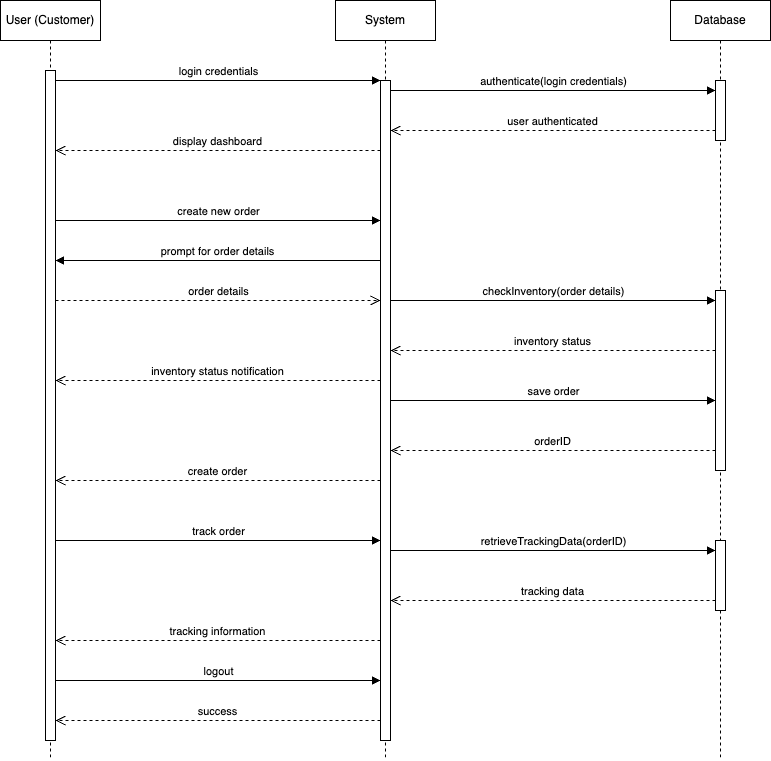

The diagram above was exported from draw.io. Its source (the exported page's mxGraphModel, read from the mxfile embedded in the PNG):
<mxGraphModel dx="1224" dy="625" grid="1" gridSize="10" guides="1" tooltips="1" connect="1" arrows="1" fold="1" page="1" pageScale="1" pageWidth="850" pageHeight="1100" math="0" shadow="0">
  <root>
    <mxCell id="0" />
    <mxCell id="1" parent="0" />
    <mxCell id="aM9ryv3xv72pqoxQDRHE-1" value="User (Customer)" style="shape=umlLifeline;perimeter=lifelinePerimeter;whiteSpace=wrap;html=1;container=0;dropTarget=0;collapsible=0;recursiveResize=0;outlineConnect=0;portConstraint=eastwest;newEdgeStyle={&quot;edgeStyle&quot;:&quot;elbowEdgeStyle&quot;,&quot;elbow&quot;:&quot;vertical&quot;,&quot;curved&quot;:0,&quot;rounded&quot;:0};" parent="1" vertex="1">
      <mxGeometry x="40" y="40" width="100" height="760" as="geometry" />
    </mxCell>
    <mxCell id="aM9ryv3xv72pqoxQDRHE-2" value="" style="html=1;points=[];perimeter=orthogonalPerimeter;outlineConnect=0;targetShapes=umlLifeline;portConstraint=eastwest;newEdgeStyle={&quot;edgeStyle&quot;:&quot;elbowEdgeStyle&quot;,&quot;elbow&quot;:&quot;vertical&quot;,&quot;curved&quot;:0,&quot;rounded&quot;:0};" parent="aM9ryv3xv72pqoxQDRHE-1" vertex="1">
      <mxGeometry x="45" y="70" width="10" height="670" as="geometry" />
    </mxCell>
    <mxCell id="aM9ryv3xv72pqoxQDRHE-5" value="System" style="shape=umlLifeline;perimeter=lifelinePerimeter;whiteSpace=wrap;html=1;container=0;dropTarget=0;collapsible=0;recursiveResize=0;outlineConnect=0;portConstraint=eastwest;newEdgeStyle={&quot;edgeStyle&quot;:&quot;elbowEdgeStyle&quot;,&quot;elbow&quot;:&quot;vertical&quot;,&quot;curved&quot;:0,&quot;rounded&quot;:0};" parent="1" vertex="1">
      <mxGeometry x="375" y="40" width="100" height="760" as="geometry" />
    </mxCell>
    <mxCell id="aM9ryv3xv72pqoxQDRHE-6" value="" style="html=1;points=[];perimeter=orthogonalPerimeter;outlineConnect=0;targetShapes=umlLifeline;portConstraint=eastwest;newEdgeStyle={&quot;edgeStyle&quot;:&quot;elbowEdgeStyle&quot;,&quot;elbow&quot;:&quot;vertical&quot;,&quot;curved&quot;:0,&quot;rounded&quot;:0};" parent="aM9ryv3xv72pqoxQDRHE-5" vertex="1">
      <mxGeometry x="45" y="80" width="10" height="660" as="geometry" />
    </mxCell>
    <mxCell id="aM9ryv3xv72pqoxQDRHE-7" value="login credentials" style="html=1;verticalAlign=bottom;endArrow=block;edgeStyle=elbowEdgeStyle;elbow=vertical;curved=0;rounded=0;" parent="1" source="aM9ryv3xv72pqoxQDRHE-2" target="aM9ryv3xv72pqoxQDRHE-6" edge="1">
      <mxGeometry relative="1" as="geometry">
        <mxPoint x="195" y="130" as="sourcePoint" />
        <Array as="points">
          <mxPoint x="180" y="120" />
        </Array>
      </mxGeometry>
    </mxCell>
    <mxCell id="aM9ryv3xv72pqoxQDRHE-10" value="order details" style="html=1;verticalAlign=bottom;endArrow=open;dashed=1;endSize=8;edgeStyle=elbowEdgeStyle;elbow=vertical;curved=0;rounded=0;" parent="1" source="aM9ryv3xv72pqoxQDRHE-2" target="aM9ryv3xv72pqoxQDRHE-6" edge="1">
      <mxGeometry relative="1" as="geometry">
        <mxPoint x="420" y="330" as="targetPoint" />
        <Array as="points">
          <mxPoint x="330" y="340" />
          <mxPoint x="390" y="330" />
          <mxPoint x="240" y="350" />
          <mxPoint x="180" y="-70" />
        </Array>
        <mxPoint x="100" y="350" as="sourcePoint" />
      </mxGeometry>
    </mxCell>
    <mxCell id="K21B5HzI6y1Cr1pyg47Q-1" value="Database" style="shape=umlLifeline;perimeter=lifelinePerimeter;whiteSpace=wrap;html=1;container=0;dropTarget=0;collapsible=0;recursiveResize=0;outlineConnect=0;portConstraint=eastwest;newEdgeStyle={&quot;edgeStyle&quot;:&quot;elbowEdgeStyle&quot;,&quot;elbow&quot;:&quot;vertical&quot;,&quot;curved&quot;:0,&quot;rounded&quot;:0};" parent="1" vertex="1">
      <mxGeometry x="710" y="40" width="100" height="760" as="geometry" />
    </mxCell>
    <mxCell id="K21B5HzI6y1Cr1pyg47Q-2" value="" style="html=1;points=[];perimeter=orthogonalPerimeter;outlineConnect=0;targetShapes=umlLifeline;portConstraint=eastwest;newEdgeStyle={&quot;edgeStyle&quot;:&quot;elbowEdgeStyle&quot;,&quot;elbow&quot;:&quot;vertical&quot;,&quot;curved&quot;:0,&quot;rounded&quot;:0};" parent="K21B5HzI6y1Cr1pyg47Q-1" vertex="1">
      <mxGeometry x="45" y="80" width="10" height="60" as="geometry" />
    </mxCell>
    <mxCell id="K21B5HzI6y1Cr1pyg47Q-18" value="" style="html=1;points=[];perimeter=orthogonalPerimeter;outlineConnect=0;targetShapes=umlLifeline;portConstraint=eastwest;newEdgeStyle={&quot;edgeStyle&quot;:&quot;elbowEdgeStyle&quot;,&quot;elbow&quot;:&quot;vertical&quot;,&quot;curved&quot;:0,&quot;rounded&quot;:0};" parent="K21B5HzI6y1Cr1pyg47Q-1" vertex="1">
      <mxGeometry x="45" y="290" width="10" height="180" as="geometry" />
    </mxCell>
    <mxCell id="K21B5HzI6y1Cr1pyg47Q-26" value="" style="html=1;points=[];perimeter=orthogonalPerimeter;outlineConnect=0;targetShapes=umlLifeline;portConstraint=eastwest;newEdgeStyle={&quot;edgeStyle&quot;:&quot;elbowEdgeStyle&quot;,&quot;elbow&quot;:&quot;vertical&quot;,&quot;curved&quot;:0,&quot;rounded&quot;:0};" parent="K21B5HzI6y1Cr1pyg47Q-1" vertex="1">
      <mxGeometry x="45" y="540" width="10" height="70" as="geometry" />
    </mxCell>
    <mxCell id="K21B5HzI6y1Cr1pyg47Q-9" value="authenticate(login credentials)" style="html=1;verticalAlign=bottom;endArrow=block;edgeStyle=elbowEdgeStyle;elbow=vertical;curved=0;rounded=0;" parent="1" edge="1">
      <mxGeometry relative="1" as="geometry">
        <mxPoint x="430" y="130" as="sourcePoint" />
        <Array as="points">
          <mxPoint x="515" y="130" />
        </Array>
        <mxPoint x="755" y="130" as="targetPoint" />
      </mxGeometry>
    </mxCell>
    <mxCell id="K21B5HzI6y1Cr1pyg47Q-10" value="user authenticated" style="html=1;verticalAlign=bottom;endArrow=open;dashed=1;endSize=8;edgeStyle=elbowEdgeStyle;elbow=vertical;curved=0;rounded=0;" parent="1" edge="1">
      <mxGeometry relative="1" as="geometry">
        <mxPoint x="430" y="170" as="targetPoint" />
        <Array as="points">
          <mxPoint x="660" y="170" />
          <mxPoint x="535" y="180" />
        </Array>
        <mxPoint x="755" y="170" as="sourcePoint" />
      </mxGeometry>
    </mxCell>
    <mxCell id="K21B5HzI6y1Cr1pyg47Q-14" value="display dashboard" style="html=1;verticalAlign=bottom;endArrow=open;dashed=1;endSize=8;edgeStyle=elbowEdgeStyle;elbow=vertical;curved=0;rounded=0;" parent="1" target="aM9ryv3xv72pqoxQDRHE-2" edge="1">
      <mxGeometry relative="1" as="geometry">
        <mxPoint x="100" y="200" as="targetPoint" />
        <Array as="points">
          <mxPoint x="360" y="190" />
          <mxPoint x="320" y="200" />
          <mxPoint x="195" y="210" />
        </Array>
        <mxPoint x="420" y="190" as="sourcePoint" />
      </mxGeometry>
    </mxCell>
    <mxCell id="K21B5HzI6y1Cr1pyg47Q-15" value="create new order" style="html=1;verticalAlign=bottom;endArrow=block;edgeStyle=elbowEdgeStyle;elbow=vertical;curved=0;rounded=0;" parent="1" source="aM9ryv3xv72pqoxQDRHE-2" target="aM9ryv3xv72pqoxQDRHE-6" edge="1">
      <mxGeometry relative="1" as="geometry">
        <mxPoint x="110" y="260" as="sourcePoint" />
        <Array as="points">
          <mxPoint x="175" y="260" />
        </Array>
        <mxPoint x="415" y="260" as="targetPoint" />
      </mxGeometry>
    </mxCell>
    <mxCell id="K21B5HzI6y1Cr1pyg47Q-16" value="prompt for order details" style="html=1;verticalAlign=bottom;endArrow=block;edgeStyle=elbowEdgeStyle;elbow=vertical;curved=0;rounded=0;" parent="1" source="aM9ryv3xv72pqoxQDRHE-6" target="aM9ryv3xv72pqoxQDRHE-2" edge="1">
      <mxGeometry relative="1" as="geometry">
        <mxPoint x="100" y="290" as="sourcePoint" />
        <Array as="points">
          <mxPoint x="370" y="300" />
          <mxPoint x="390" y="300" />
          <mxPoint x="320" y="310" />
          <mxPoint x="180" y="290" />
        </Array>
        <mxPoint x="425" y="290" as="targetPoint" />
      </mxGeometry>
    </mxCell>
    <mxCell id="K21B5HzI6y1Cr1pyg47Q-19" value="checkInventory(order details)" style="html=1;verticalAlign=bottom;endArrow=block;edgeStyle=elbowEdgeStyle;elbow=vertical;curved=0;rounded=0;" parent="1" target="K21B5HzI6y1Cr1pyg47Q-18" edge="1">
      <mxGeometry relative="1" as="geometry">
        <mxPoint x="430" y="340" as="sourcePoint" />
        <Array as="points">
          <mxPoint x="495" y="340" />
        </Array>
        <mxPoint x="750" y="360" as="targetPoint" />
      </mxGeometry>
    </mxCell>
    <mxCell id="K21B5HzI6y1Cr1pyg47Q-20" value="inventory status" style="html=1;verticalAlign=bottom;endArrow=open;dashed=1;endSize=8;edgeStyle=elbowEdgeStyle;elbow=vertical;curved=0;rounded=0;" parent="1" edge="1">
      <mxGeometry relative="1" as="geometry">
        <mxPoint x="430" y="390" as="targetPoint" />
        <Array as="points">
          <mxPoint x="655" y="390" />
          <mxPoint x="530" y="400" />
        </Array>
        <mxPoint x="755" y="390" as="sourcePoint" />
      </mxGeometry>
    </mxCell>
    <mxCell id="K21B5HzI6y1Cr1pyg47Q-21" value="inventory status notification" style="html=1;verticalAlign=bottom;endArrow=open;dashed=1;endSize=8;edgeStyle=elbowEdgeStyle;elbow=vertical;curved=0;rounded=0;" parent="1" edge="1">
      <mxGeometry relative="1" as="geometry">
        <mxPoint x="95" y="420" as="targetPoint" />
        <Array as="points">
          <mxPoint x="315" y="420" />
          <mxPoint x="190" y="430" />
        </Array>
        <mxPoint x="420" y="420" as="sourcePoint" />
      </mxGeometry>
    </mxCell>
    <mxCell id="K21B5HzI6y1Cr1pyg47Q-22" value="save order" style="html=1;verticalAlign=bottom;endArrow=block;edgeStyle=elbowEdgeStyle;elbow=vertical;curved=0;rounded=0;" parent="1" edge="1">
      <mxGeometry relative="1" as="geometry">
        <mxPoint x="430" y="440" as="sourcePoint" />
        <Array as="points">
          <mxPoint x="495" y="440" />
        </Array>
        <mxPoint x="755" y="440" as="targetPoint" />
      </mxGeometry>
    </mxCell>
    <mxCell id="K21B5HzI6y1Cr1pyg47Q-23" value="orderID" style="html=1;verticalAlign=bottom;endArrow=open;dashed=1;endSize=8;edgeStyle=elbowEdgeStyle;elbow=vertical;curved=0;rounded=0;" parent="1" edge="1">
      <mxGeometry relative="1" as="geometry">
        <mxPoint x="430" y="490" as="targetPoint" />
        <Array as="points">
          <mxPoint x="655" y="490" />
          <mxPoint x="530" y="500" />
        </Array>
        <mxPoint x="755" y="490" as="sourcePoint" />
      </mxGeometry>
    </mxCell>
    <mxCell id="K21B5HzI6y1Cr1pyg47Q-24" value="create order" style="html=1;verticalAlign=bottom;endArrow=open;dashed=1;endSize=8;edgeStyle=elbowEdgeStyle;elbow=vertical;curved=0;rounded=0;" parent="1" source="aM9ryv3xv72pqoxQDRHE-6" target="aM9ryv3xv72pqoxQDRHE-2" edge="1">
      <mxGeometry relative="1" as="geometry">
        <mxPoint x="100" y="520" as="targetPoint" />
        <Array as="points">
          <mxPoint x="325" y="520" />
          <mxPoint x="200" y="530" />
        </Array>
        <mxPoint x="425" y="520" as="sourcePoint" />
      </mxGeometry>
    </mxCell>
    <mxCell id="K21B5HzI6y1Cr1pyg47Q-25" value="track order" style="html=1;verticalAlign=bottom;endArrow=block;edgeStyle=elbowEdgeStyle;elbow=vertical;curved=0;rounded=0;" parent="1" edge="1">
      <mxGeometry relative="1" as="geometry">
        <mxPoint x="95" y="580" as="sourcePoint" />
        <Array as="points">
          <mxPoint x="180" y="580" />
        </Array>
        <mxPoint x="420" y="580" as="targetPoint" />
      </mxGeometry>
    </mxCell>
    <mxCell id="K21B5HzI6y1Cr1pyg47Q-27" value="retrieveTrackingData(orderID)" style="html=1;verticalAlign=bottom;endArrow=block;edgeStyle=elbowEdgeStyle;elbow=vertical;curved=0;rounded=0;" parent="1" source="aM9ryv3xv72pqoxQDRHE-6" target="K21B5HzI6y1Cr1pyg47Q-26" edge="1">
      <mxGeometry relative="1" as="geometry">
        <mxPoint x="425" y="590" as="sourcePoint" />
        <Array as="points">
          <mxPoint x="510" y="590" />
        </Array>
        <mxPoint x="750" y="590" as="targetPoint" />
      </mxGeometry>
    </mxCell>
    <mxCell id="K21B5HzI6y1Cr1pyg47Q-28" value="tracking data" style="html=1;verticalAlign=bottom;endArrow=open;dashed=1;endSize=8;edgeStyle=elbowEdgeStyle;elbow=vertical;curved=0;rounded=0;" parent="1" edge="1">
      <mxGeometry relative="1" as="geometry">
        <mxPoint x="430" y="640" as="targetPoint" />
        <Array as="points">
          <mxPoint x="655" y="640" />
          <mxPoint x="530" y="650" />
        </Array>
        <mxPoint x="755" y="640" as="sourcePoint" />
      </mxGeometry>
    </mxCell>
    <mxCell id="K21B5HzI6y1Cr1pyg47Q-29" value="tracking information" style="html=1;verticalAlign=bottom;endArrow=open;dashed=1;endSize=8;edgeStyle=elbowEdgeStyle;elbow=vertical;curved=0;rounded=0;" parent="1" source="aM9ryv3xv72pqoxQDRHE-6" target="aM9ryv3xv72pqoxQDRHE-2" edge="1">
      <mxGeometry relative="1" as="geometry">
        <mxPoint x="110" y="680" as="targetPoint" />
        <Array as="points">
          <mxPoint x="315" y="680" />
          <mxPoint x="190" y="690" />
        </Array>
        <mxPoint x="415" y="680" as="sourcePoint" />
      </mxGeometry>
    </mxCell>
    <mxCell id="K21B5HzI6y1Cr1pyg47Q-30" value="logout" style="html=1;verticalAlign=bottom;endArrow=block;edgeStyle=elbowEdgeStyle;elbow=vertical;curved=0;rounded=0;" parent="1" source="aM9ryv3xv72pqoxQDRHE-2" edge="1">
      <mxGeometry relative="1" as="geometry">
        <mxPoint x="100" y="720" as="sourcePoint" />
        <Array as="points">
          <mxPoint x="180" y="720" />
        </Array>
        <mxPoint x="420" y="720" as="targetPoint" />
      </mxGeometry>
    </mxCell>
    <mxCell id="K21B5HzI6y1Cr1pyg47Q-31" value="success" style="html=1;verticalAlign=bottom;endArrow=open;dashed=1;endSize=8;edgeStyle=elbowEdgeStyle;elbow=vertical;curved=0;rounded=0;" parent="1" source="aM9ryv3xv72pqoxQDRHE-6" target="aM9ryv3xv72pqoxQDRHE-2" edge="1">
      <mxGeometry relative="1" as="geometry">
        <mxPoint x="110" y="760" as="targetPoint" />
        <Array as="points">
          <mxPoint x="310" y="760" />
          <mxPoint x="185" y="770" />
        </Array>
        <mxPoint x="415" y="760" as="sourcePoint" />
      </mxGeometry>
    </mxCell>
  </root>
</mxGraphModel>